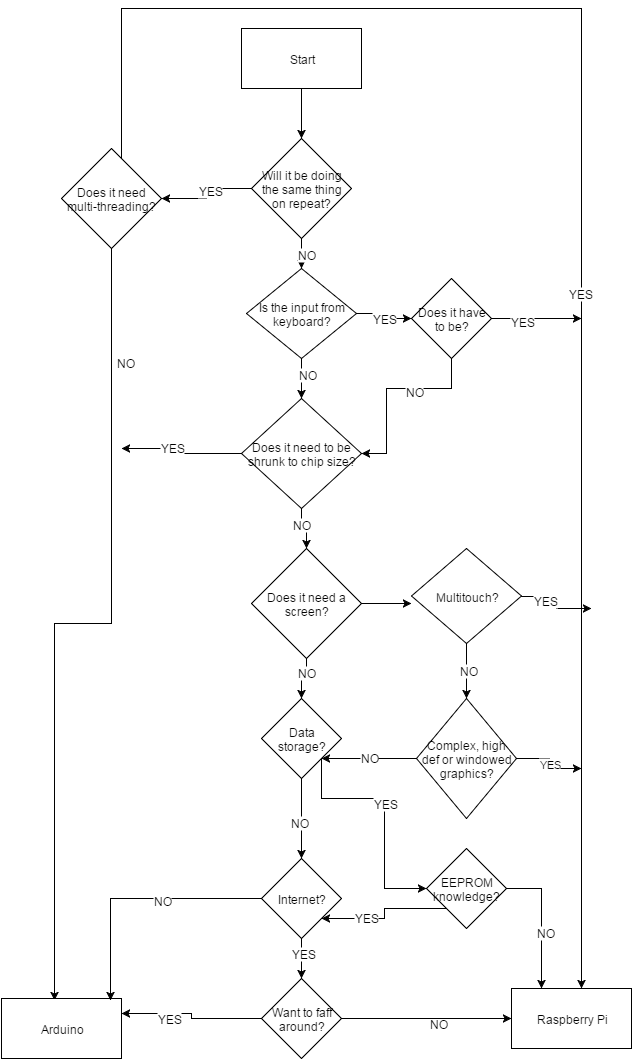

The diagram above was exported from draw.io. Its source (the exported page's mxGraphModel, read from the mxfile embedded in the PNG):
<mxGraphModel dx="1434" dy="760" grid="1" gridSize="10" guides="1" tooltips="1" connect="1" arrows="1" fold="1" page="1" pageScale="1" pageWidth="826" pageHeight="1169" background="#ffffff" math="0">
  <root>
    <mxCell id="0" />
    <mxCell id="1" parent="0" />
    <mxCell id="6bb1557a5d460cb1-77" style="edgeStyle=orthogonalEdgeStyle;rounded=0;html=1;entryX=0.5;entryY=0;" edge="1" parent="1" source="6bb1557a5d460cb1-1" target="6bb1557a5d460cb1-2">
      <mxGeometry relative="1" as="geometry" />
    </mxCell>
    <mxCell id="6bb1557a5d460cb1-1" value="Start" style="whiteSpace=wrap;html=1;" vertex="1" parent="1">
      <mxGeometry x="340" y="50" width="120" height="60" as="geometry" />
    </mxCell>
    <mxCell id="6bb1557a5d460cb1-14" style="edgeStyle=orthogonalEdgeStyle;rounded=0;html=1;" edge="1" parent="1" source="6bb1557a5d460cb1-2" target="6bb1557a5d460cb1-3">
      <mxGeometry relative="1" as="geometry" />
    </mxCell>
    <mxCell id="6bb1557a5d460cb1-15" value="YES" style="text;html=1;resizable=0;points=[];;align=center;verticalAlign=middle;labelBackgroundColor=#ffffff;" vertex="1" connectable="0" parent="6bb1557a5d460cb1-14">
      <mxGeometry x="-0.0857" y="3" relative="1" as="geometry">
        <mxPoint as="offset" />
      </mxGeometry>
    </mxCell>
    <mxCell id="6bb1557a5d460cb1-31" style="edgeStyle=orthogonalEdgeStyle;rounded=0;html=1;entryX=0.5;entryY=0;" edge="1" parent="1" source="6bb1557a5d460cb1-2" target="6bb1557a5d460cb1-22">
      <mxGeometry relative="1" as="geometry" />
    </mxCell>
    <mxCell id="6bb1557a5d460cb1-32" value="NO" style="text;html=1;resizable=0;points=[];;align=center;verticalAlign=middle;labelBackgroundColor=#ffffff;" vertex="1" connectable="0" parent="6bb1557a5d460cb1-31">
      <mxGeometry y="4" relative="1" as="geometry">
        <mxPoint as="offset" />
      </mxGeometry>
    </mxCell>
    <mxCell id="6bb1557a5d460cb1-2" value="Will it be doing the same thing on repeat?" style="rhombus;whiteSpace=wrap;html=1;" vertex="1" parent="1">
      <mxGeometry x="350" y="160" width="100" height="100" as="geometry" />
    </mxCell>
    <mxCell id="6bb1557a5d460cb1-18" style="edgeStyle=orthogonalEdgeStyle;rounded=0;html=1;entryX=0.583;entryY=0;entryPerimeter=0;" edge="1" parent="1" source="6bb1557a5d460cb1-3" target="6bb1557a5d460cb1-17">
      <mxGeometry relative="1" as="geometry">
        <Array as="points">
          <mxPoint x="220" y="30" />
          <mxPoint x="680" y="30" />
        </Array>
      </mxGeometry>
    </mxCell>
    <mxCell id="6bb1557a5d460cb1-28" value="YES" style="text;html=1;resizable=0;points=[];;align=center;verticalAlign=middle;labelBackgroundColor=#ffffff;" vertex="1" connectable="0" parent="6bb1557a5d460cb1-18">
      <mxGeometry x="0.1239" y="-2" relative="1" as="geometry">
        <mxPoint as="offset" />
      </mxGeometry>
    </mxCell>
    <mxCell id="6bb1557a5d460cb1-20" style="edgeStyle=orthogonalEdgeStyle;rounded=0;html=1;exitX=1;exitY=1;entryX=1;entryY=1;" edge="1" parent="1" source="6bb1557a5d460cb1-3" target="6bb1557a5d460cb1-3">
      <mxGeometry relative="1" as="geometry" />
    </mxCell>
    <mxCell id="6bb1557a5d460cb1-21" style="edgeStyle=orthogonalEdgeStyle;rounded=0;html=1;entryX=0.442;entryY=0.033;entryPerimeter=0;" edge="1" parent="1" source="6bb1557a5d460cb1-3" target="6bb1557a5d460cb1-16">
      <mxGeometry relative="1" as="geometry" />
    </mxCell>
    <mxCell id="6bb1557a5d460cb1-3" value="Does it need multi-threading?" style="rhombus;whiteSpace=wrap;html=1;" vertex="1" parent="1">
      <mxGeometry x="160" y="170" width="100" height="100" as="geometry" />
    </mxCell>
    <mxCell id="6bb1557a5d460cb1-16" value="Arduino" style="whiteSpace=wrap;html=1;" vertex="1" parent="1">
      <mxGeometry x="100" y="1020" width="120" height="60" as="geometry" />
    </mxCell>
    <mxCell id="6bb1557a5d460cb1-17" value="Raspberry Pi" style="whiteSpace=wrap;html=1;" vertex="1" parent="1">
      <mxGeometry x="610" y="1010" width="120" height="60" as="geometry" />
    </mxCell>
    <mxCell id="6bb1557a5d460cb1-23" style="edgeStyle=orthogonalEdgeStyle;rounded=0;html=1;" edge="1" parent="1" source="6bb1557a5d460cb1-22">
      <mxGeometry relative="1" as="geometry">
        <mxPoint x="510" y="340" as="targetPoint" />
      </mxGeometry>
    </mxCell>
    <mxCell id="6bb1557a5d460cb1-30" value="YES" style="text;html=1;resizable=0;points=[];;align=center;verticalAlign=middle;labelBackgroundColor=#ffffff;" vertex="1" connectable="0" parent="6bb1557a5d460cb1-23">
      <mxGeometry x="0.075" y="-1" relative="1" as="geometry">
        <mxPoint as="offset" />
      </mxGeometry>
    </mxCell>
    <mxCell id="6bb1557a5d460cb1-36" style="edgeStyle=orthogonalEdgeStyle;rounded=0;html=1;" edge="1" parent="1" source="6bb1557a5d460cb1-22" target="6bb1557a5d460cb1-33">
      <mxGeometry relative="1" as="geometry" />
    </mxCell>
    <mxCell id="6bb1557a5d460cb1-37" value="NO" style="text;html=1;resizable=0;points=[];;align=center;verticalAlign=middle;labelBackgroundColor=#ffffff;" vertex="1" connectable="0" parent="6bb1557a5d460cb1-36">
      <mxGeometry x="-0.25" y="5" relative="1" as="geometry">
        <mxPoint as="offset" />
      </mxGeometry>
    </mxCell>
    <mxCell id="6bb1557a5d460cb1-22" value="Is the input from keyboard?" style="rhombus;whiteSpace=wrap;html=1;" vertex="1" parent="1">
      <mxGeometry x="345" y="290" width="110" height="90" as="geometry" />
    </mxCell>
    <mxCell id="6bb1557a5d460cb1-26" style="edgeStyle=orthogonalEdgeStyle;rounded=0;html=1;" edge="1" parent="1" source="6bb1557a5d460cb1-24">
      <mxGeometry relative="1" as="geometry">
        <mxPoint x="680" y="340" as="targetPoint" />
      </mxGeometry>
    </mxCell>
    <mxCell id="6bb1557a5d460cb1-29" value="YES" style="text;html=1;resizable=0;points=[];;align=center;verticalAlign=middle;labelBackgroundColor=#ffffff;" vertex="1" connectable="0" parent="6bb1557a5d460cb1-26">
      <mxGeometry x="-0.3333" y="-2" relative="1" as="geometry">
        <mxPoint as="offset" />
      </mxGeometry>
    </mxCell>
    <mxCell id="6bb1557a5d460cb1-39" style="edgeStyle=orthogonalEdgeStyle;rounded=0;html=1;entryX=1;entryY=0.5;" edge="1" parent="1" source="6bb1557a5d460cb1-24" target="6bb1557a5d460cb1-33">
      <mxGeometry relative="1" as="geometry">
        <Array as="points">
          <mxPoint x="550" y="410" />
          <mxPoint x="485" y="410" />
          <mxPoint x="485" y="475" />
        </Array>
      </mxGeometry>
    </mxCell>
    <mxCell id="6bb1557a5d460cb1-40" value="NO" style="text;html=1;resizable=0;points=[];;align=center;verticalAlign=middle;labelBackgroundColor=#ffffff;" vertex="1" connectable="0" parent="6bb1557a5d460cb1-39">
      <mxGeometry x="-0.2649" y="2" relative="1" as="geometry">
        <mxPoint as="offset" />
      </mxGeometry>
    </mxCell>
    <mxCell id="6bb1557a5d460cb1-24" value="Does it have to be?" style="rhombus;whiteSpace=wrap;html=1;" vertex="1" parent="1">
      <mxGeometry x="510" y="300" width="80" height="80" as="geometry" />
    </mxCell>
    <mxCell id="6bb1557a5d460cb1-27" value="NO" style="text;html=1;resizable=0;points=[];autosize=1;align=left;verticalAlign=top;spacingTop=-4;" vertex="1" parent="1">
      <mxGeometry x="213" y="375" width="30" height="20" as="geometry" />
    </mxCell>
    <mxCell id="6bb1557a5d460cb1-34" style="edgeStyle=orthogonalEdgeStyle;rounded=0;html=1;" edge="1" parent="1" source="6bb1557a5d460cb1-33">
      <mxGeometry relative="1" as="geometry">
        <mxPoint x="220" y="470" as="targetPoint" />
      </mxGeometry>
    </mxCell>
    <mxCell id="6bb1557a5d460cb1-35" value="YES" style="text;html=1;resizable=0;points=[];;align=center;verticalAlign=middle;labelBackgroundColor=#ffffff;" vertex="1" connectable="0" parent="6bb1557a5d460cb1-34">
      <mxGeometry x="0.2" y="-2" relative="1" as="geometry">
        <mxPoint as="offset" />
      </mxGeometry>
    </mxCell>
    <mxCell id="6bb1557a5d460cb1-38" style="edgeStyle=orthogonalEdgeStyle;rounded=0;html=1;exitX=1;exitY=1;entryX=1;entryY=1;" edge="1" parent="1" source="6bb1557a5d460cb1-33" target="6bb1557a5d460cb1-33">
      <mxGeometry relative="1" as="geometry" />
    </mxCell>
    <mxCell id="6bb1557a5d460cb1-42" style="edgeStyle=orthogonalEdgeStyle;rounded=0;html=1;" edge="1" parent="1" source="6bb1557a5d460cb1-33" target="6bb1557a5d460cb1-41">
      <mxGeometry relative="1" as="geometry" />
    </mxCell>
    <mxCell id="6bb1557a5d460cb1-76" value="NO" style="text;html=1;resizable=0;points=[];;align=center;verticalAlign=middle;labelBackgroundColor=#ffffff;" vertex="1" connectable="0" parent="6bb1557a5d460cb1-42">
      <mxGeometry x="-0.3333" y="-1" relative="1" as="geometry">
        <mxPoint as="offset" />
      </mxGeometry>
    </mxCell>
    <mxCell id="6bb1557a5d460cb1-33" value="Does it need to be shrunk to chip size?" style="rhombus;whiteSpace=wrap;html=1;" vertex="1" parent="1">
      <mxGeometry x="340" y="420" width="120" height="110" as="geometry" />
    </mxCell>
    <mxCell id="6bb1557a5d460cb1-43" style="edgeStyle=orthogonalEdgeStyle;rounded=0;html=1;" edge="1" parent="1" source="6bb1557a5d460cb1-41">
      <mxGeometry relative="1" as="geometry">
        <mxPoint x="510" y="625" as="targetPoint" />
      </mxGeometry>
    </mxCell>
    <mxCell id="6bb1557a5d460cb1-57" style="edgeStyle=orthogonalEdgeStyle;rounded=0;html=1;entryX=0.5;entryY=0;" edge="1" parent="1" source="6bb1557a5d460cb1-41" target="6bb1557a5d460cb1-53">
      <mxGeometry relative="1" as="geometry" />
    </mxCell>
    <mxCell id="6bb1557a5d460cb1-58" value="NO" style="text;html=1;resizable=0;points=[];;align=center;verticalAlign=middle;labelBackgroundColor=#ffffff;" vertex="1" connectable="0" parent="6bb1557a5d460cb1-57">
      <mxGeometry x="-0.4222" y="-1" relative="1" as="geometry">
        <mxPoint as="offset" />
      </mxGeometry>
    </mxCell>
    <mxCell id="6bb1557a5d460cb1-41" value="Does it need a screen?" style="rhombus;whiteSpace=wrap;html=1;" vertex="1" parent="1">
      <mxGeometry x="350" y="570" width="110" height="110" as="geometry" />
    </mxCell>
    <mxCell id="6bb1557a5d460cb1-45" style="edgeStyle=orthogonalEdgeStyle;rounded=0;html=1;" edge="1" parent="1" source="6bb1557a5d460cb1-44">
      <mxGeometry relative="1" as="geometry">
        <mxPoint x="690" y="630" as="targetPoint" />
      </mxGeometry>
    </mxCell>
    <mxCell id="6bb1557a5d460cb1-46" value="YES" style="text;html=1;resizable=0;points=[];;align=center;verticalAlign=middle;labelBackgroundColor=#ffffff;" vertex="1" connectable="0" parent="6bb1557a5d460cb1-45">
      <mxGeometry x="-0.4289" y="-3" relative="1" as="geometry">
        <mxPoint as="offset" />
      </mxGeometry>
    </mxCell>
    <mxCell id="6bb1557a5d460cb1-48" style="edgeStyle=orthogonalEdgeStyle;rounded=0;html=1;entryX=0.5;entryY=0;" edge="1" parent="1" source="6bb1557a5d460cb1-44" target="6bb1557a5d460cb1-47">
      <mxGeometry relative="1" as="geometry" />
    </mxCell>
    <mxCell id="6bb1557a5d460cb1-49" value="NO" style="text;html=1;resizable=0;points=[];;align=center;verticalAlign=middle;labelBackgroundColor=#ffffff;" vertex="1" connectable="0" parent="6bb1557a5d460cb1-48">
      <mxGeometry x="-0.0545" y="1" relative="1" as="geometry">
        <mxPoint as="offset" />
      </mxGeometry>
    </mxCell>
    <mxCell id="6bb1557a5d460cb1-44" value="Multitouch?" style="rhombus;whiteSpace=wrap;html=1;" vertex="1" parent="1">
      <mxGeometry x="510" y="570" width="110" height="95" as="geometry" />
    </mxCell>
    <mxCell id="6bb1557a5d460cb1-52" value="YES" style="edgeStyle=orthogonalEdgeStyle;rounded=0;html=1;" edge="1" parent="1" source="6bb1557a5d460cb1-47">
      <mxGeometry relative="1" as="geometry">
        <mxPoint x="680" y="790" as="targetPoint" />
      </mxGeometry>
    </mxCell>
    <mxCell id="6bb1557a5d460cb1-55" style="edgeStyle=orthogonalEdgeStyle;rounded=0;html=1;entryX=1;entryY=1;" edge="1" parent="1" source="6bb1557a5d460cb1-47" target="6bb1557a5d460cb1-53">
      <mxGeometry relative="1" as="geometry">
        <Array as="points" />
      </mxGeometry>
    </mxCell>
    <mxCell id="6bb1557a5d460cb1-56" value="NO" style="text;html=1;resizable=0;points=[];;align=center;verticalAlign=middle;labelBackgroundColor=#ffffff;" vertex="1" connectable="0" parent="6bb1557a5d460cb1-55">
      <mxGeometry y="-2" relative="1" as="geometry">
        <mxPoint as="offset" />
      </mxGeometry>
    </mxCell>
    <mxCell id="6bb1557a5d460cb1-47" value="Complex, high def or windowed graphics?" style="rhombus;whiteSpace=wrap;html=1;" vertex="1" parent="1">
      <mxGeometry x="515" y="720" width="100" height="120" as="geometry" />
    </mxCell>
    <mxCell id="6bb1557a5d460cb1-60" style="edgeStyle=orthogonalEdgeStyle;rounded=0;html=1;exitX=1;exitY=1;entryX=0;entryY=0.5;" edge="1" parent="1" source="6bb1557a5d460cb1-53" target="6bb1557a5d460cb1-59">
      <mxGeometry relative="1" as="geometry">
        <Array as="points">
          <mxPoint x="420" y="820" />
          <mxPoint x="483" y="820" />
          <mxPoint x="483" y="910" />
        </Array>
      </mxGeometry>
    </mxCell>
    <mxCell id="6bb1557a5d460cb1-61" value="YES" style="text;html=1;resizable=0;points=[];;align=center;verticalAlign=middle;labelBackgroundColor=#ffffff;" vertex="1" connectable="0" parent="6bb1557a5d460cb1-60">
      <mxGeometry x="-0.0894" relative="1" as="geometry">
        <mxPoint as="offset" />
      </mxGeometry>
    </mxCell>
    <mxCell id="6bb1557a5d460cb1-65" style="edgeStyle=orthogonalEdgeStyle;rounded=0;html=1;entryX=0.5;entryY=0;" edge="1" parent="1" source="6bb1557a5d460cb1-53" target="6bb1557a5d460cb1-64">
      <mxGeometry relative="1" as="geometry" />
    </mxCell>
    <mxCell id="6bb1557a5d460cb1-66" value="NO" style="text;html=1;resizable=0;points=[];;align=center;verticalAlign=middle;labelBackgroundColor=#ffffff;" vertex="1" connectable="0" parent="6bb1557a5d460cb1-65">
      <mxGeometry x="0.075" y="-3" relative="1" as="geometry">
        <mxPoint as="offset" />
      </mxGeometry>
    </mxCell>
    <mxCell id="6bb1557a5d460cb1-53" value="Data storage?" style="rhombus;whiteSpace=wrap;html=1;" vertex="1" parent="1">
      <mxGeometry x="360" y="720" width="80" height="80" as="geometry" />
    </mxCell>
    <mxCell id="6bb1557a5d460cb1-62" style="edgeStyle=orthogonalEdgeStyle;rounded=0;html=1;entryX=0.25;entryY=0;" edge="1" parent="1" source="6bb1557a5d460cb1-59" target="6bb1557a5d460cb1-17">
      <mxGeometry relative="1" as="geometry" />
    </mxCell>
    <mxCell id="6bb1557a5d460cb1-63" value="NO" style="text;html=1;resizable=0;points=[];;align=center;verticalAlign=middle;labelBackgroundColor=#ffffff;" vertex="1" connectable="0" parent="6bb1557a5d460cb1-62">
      <mxGeometry x="0.1556" y="3" relative="1" as="geometry">
        <mxPoint as="offset" />
      </mxGeometry>
    </mxCell>
    <mxCell id="6bb1557a5d460cb1-79" style="edgeStyle=orthogonalEdgeStyle;rounded=0;html=1;exitX=1;exitY=1;entryX=1;entryY=1;" edge="1" parent="1" source="6bb1557a5d460cb1-59" target="6bb1557a5d460cb1-59">
      <mxGeometry relative="1" as="geometry" />
    </mxCell>
    <mxCell id="6bb1557a5d460cb1-80" style="edgeStyle=orthogonalEdgeStyle;rounded=0;html=1;exitX=0;exitY=1;entryX=1;entryY=1;" edge="1" parent="1" source="6bb1557a5d460cb1-59" target="6bb1557a5d460cb1-64">
      <mxGeometry relative="1" as="geometry" />
    </mxCell>
    <mxCell id="6bb1557a5d460cb1-81" value="YES" style="text;html=1;resizable=0;points=[];;align=center;verticalAlign=middle;labelBackgroundColor=#ffffff;" vertex="1" connectable="0" parent="6bb1557a5d460cb1-80">
      <mxGeometry x="0.3481" y="-2" relative="1" as="geometry">
        <mxPoint as="offset" />
      </mxGeometry>
    </mxCell>
    <mxCell id="6bb1557a5d460cb1-59" value="EEPROM knowledge?" style="rhombus;whiteSpace=wrap;html=1;" vertex="1" parent="1">
      <mxGeometry x="525" y="870" width="80" height="80" as="geometry" />
    </mxCell>
    <mxCell id="6bb1557a5d460cb1-72" style="edgeStyle=orthogonalEdgeStyle;rounded=0;html=1;entryX=0.5;entryY=0;" edge="1" parent="1" source="6bb1557a5d460cb1-64" target="6bb1557a5d460cb1-67">
      <mxGeometry relative="1" as="geometry" />
    </mxCell>
    <mxCell id="6bb1557a5d460cb1-73" value="YES" style="text;html=1;resizable=0;points=[];;align=center;verticalAlign=middle;labelBackgroundColor=#ffffff;" vertex="1" connectable="0" parent="6bb1557a5d460cb1-72">
      <mxGeometry x="-0.3" y="1" relative="1" as="geometry">
        <mxPoint as="offset" />
      </mxGeometry>
    </mxCell>
    <mxCell id="6bb1557a5d460cb1-74" style="edgeStyle=orthogonalEdgeStyle;rounded=0;html=1;entryX=0.908;entryY=0.033;entryPerimeter=0;" edge="1" parent="1" source="6bb1557a5d460cb1-64" target="6bb1557a5d460cb1-16">
      <mxGeometry relative="1" as="geometry" />
    </mxCell>
    <mxCell id="6bb1557a5d460cb1-75" value="NO" style="text;html=1;resizable=0;points=[];;align=center;verticalAlign=middle;labelBackgroundColor=#ffffff;" vertex="1" connectable="0" parent="6bb1557a5d460cb1-74">
      <mxGeometry x="-0.2095" y="1" relative="1" as="geometry">
        <mxPoint as="offset" />
      </mxGeometry>
    </mxCell>
    <mxCell id="6bb1557a5d460cb1-64" value="Internet?" style="rhombus;whiteSpace=wrap;html=1;" vertex="1" parent="1">
      <mxGeometry x="360" y="880" width="80" height="80" as="geometry" />
    </mxCell>
    <mxCell id="6bb1557a5d460cb1-68" style="edgeStyle=orthogonalEdgeStyle;rounded=0;html=1;entryX=0;entryY=0.5;" edge="1" parent="1" source="6bb1557a5d460cb1-67" target="6bb1557a5d460cb1-17">
      <mxGeometry relative="1" as="geometry" />
    </mxCell>
    <mxCell id="6bb1557a5d460cb1-70" style="edgeStyle=orthogonalEdgeStyle;rounded=0;html=1;entryX=1;entryY=0.25;" edge="1" parent="1" source="6bb1557a5d460cb1-67" target="6bb1557a5d460cb1-16">
      <mxGeometry relative="1" as="geometry" />
    </mxCell>
    <mxCell id="6bb1557a5d460cb1-71" value="YES" style="text;html=1;resizable=0;points=[];;align=center;verticalAlign=middle;labelBackgroundColor=#ffffff;" vertex="1" connectable="0" parent="6bb1557a5d460cb1-70">
      <mxGeometry x="0.3517" y="4" relative="1" as="geometry">
        <mxPoint as="offset" />
      </mxGeometry>
    </mxCell>
    <mxCell id="6bb1557a5d460cb1-67" value="Want to faff around?" style="rhombus;whiteSpace=wrap;html=1;" vertex="1" parent="1">
      <mxGeometry x="360" y="1000" width="80" height="80" as="geometry" />
    </mxCell>
    <mxCell id="6bb1557a5d460cb1-69" value="NO" style="text;html=1;resizable=0;points=[];autosize=1;align=left;verticalAlign=top;spacingTop=-4;" vertex="1" parent="1">
      <mxGeometry x="526" y="1036" width="30" height="20" as="geometry" />
    </mxCell>
  </root>
</mxGraphModel>